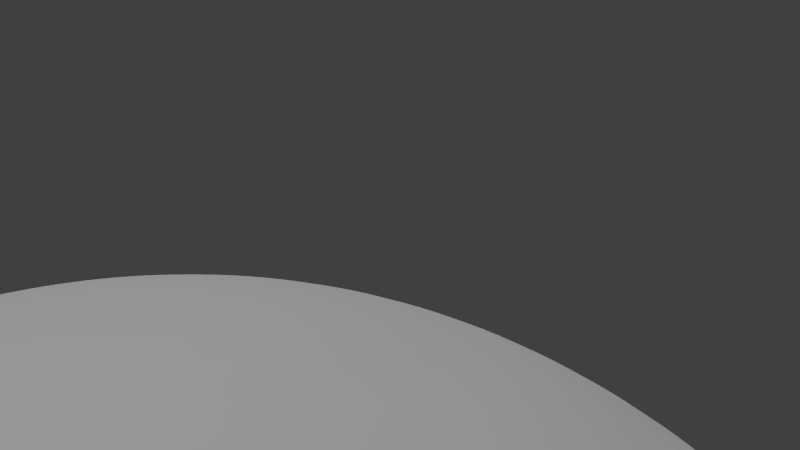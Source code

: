 # Source: aliens.blend  (saved by Blender 2.72.0; exported with 4.5.12 LTS)
import bpy
from mathutils import Matrix  # noqa: F401  (used for matrix-valued properties, if any)

bpy.ops.wm.read_factory_settings(use_empty=True)
scene = bpy.context.scene
scene.name = 'Scene'

# ---- collections
col_collection_1 = bpy.data.collections.new('Collection 1'); scene.collection.children.link(col_collection_1)

# ---- materials (node trees are filled in below, after node groups)
mat_material_001 = bpy.data.materials.new('Material.001')
mat_material_001.alpha_threshold = 0.0
mat_material_001.use_transparent_shadow = False
mat_material_001.roughness = 0.5
mat_material = bpy.data.materials.new('Material')
mat_material.alpha_threshold = 0.0
mat_material.use_transparent_shadow = False
mat_material.roughness = 0.5
mat_material.line_color = (0.0, 0.0, 0.0, 1.0)

# ---- material node trees

# ---- world
world_world = bpy.data.worlds.new('World'); scene.world = world_world
world_world.color = (0.05088, 0.05088, 0.05088)
world_world.use_sun_shadow = False
world_world.sun_shadow_jitter_overblur = 0.0
world_world.cycles.sampling_method = 'MANUAL'
world_world.cycles.sample_map_resolution = 256

# ---- cameras
cam_camera_001 = bpy.data.cameras.new('Camera.001')
cam_camera_001.clip_end = 100.0
cam_camera_001.lens = 35.0
cam_camera_001.sensor_width = 32.0
cam_camera_001.sensor_height = 18.0
cam_camera_001.display_size = 2.0
cam_camera_001.dof.focus_distance = 0.0
cam_camera_001.dof.aperture_fstop = 128.0

# ---- lights
light_sun = bpy.data.lights.new('Sun', 'SUN')
light_sun.transmission_factor = 0.0
light_sun.angle = 0.1993
light_sun.energy = 1.0
light_sun.shadow_buffer_clip_start = 0.5
light_sun.shadow_soft_size = 0.1
light_sun.shadow_cascade_max_distance = 1000.0
light_sun.cycles.use_multiple_importance_sampling = False
light_lamp = bpy.data.lights.new('Lamp', 'POINT')
light_lamp.transmission_factor = 0.0
light_lamp.cutoff_distance = 30.0
light_lamp.energy = 100.0
light_lamp.shadow_buffer_clip_start = 1.001
light_lamp.shadow_soft_size = 0.1
light_lamp.shadow_maximum_resolution = 0.006
light_lamp.use_absolute_resolution = True
light_lamp.cycles.use_multiple_importance_sampling = False

# ---- meshes
me_sphere = bpy.data.meshes.new('Sphere')
me_sphere.from_pydata([(-0.1951, 0.0, 0.9808), (-0.3827, 0.0, 0.9239), (-0.5556, 0.0, 0.8315), (-0.7071, 0.0, 0.7071), (-0.8315, 0.0, 0.5556), (-0.9239, 0.0, 0.3827), (-0.9808, 0.0, 0.1951), (-1.0, 0.0, 7.55e-08), (-0.9808, 0.0, -0.1951), (-0.9239, 0.0, -0.3827), (-0.8315, 0.0, -0.5556), (-0.7071, 0.0, -0.7071), (-0.5556, 0.0, -0.8315), (-0.3827, 0.0, -0.9239), (-0.1951, 0.0, -0.9808), (-0.1913, 0.03806, 0.9808), (-0.3753, 0.07466, 0.9239), (-0.5449, 0.1084, 0.8315), (-0.6935, 0.1379, 0.7071), (-0.8155, 0.1622, 0.5556), (-0.9061, 0.1802, 0.3827), (-0.9619, 0.1913, 0.1951), (-0.9808, 0.1951, 7.55e-08), (-0.9619, 0.1913, -0.1951), (-0.9061, 0.1802, -0.3827), (-0.8155, 0.1622, -0.5556), (-0.6935, 0.1379, -0.7071), (-0.5449, 0.1084, -0.8315), (-0.3753, 0.07466, -0.9239), (-0.1913, 0.03806, -0.9808), (-0.1802, 0.07466, 0.9808), (-0.3536, 0.1464, 0.9239), (-0.5133, 0.2126, 0.8315), (-0.6533, 0.2706, 0.7071), (-0.7682, 0.3182, 0.5556), (-0.8536, 0.3536, 0.3827), (-0.9061, 0.3753, 0.1951), (-0.9239, 0.3827, 7.55e-08), (-0.9061, 0.3753, -0.1951), (-0.8536, 0.3536, -0.3827), (-0.7682, 0.3182, -0.5556), (-0.6533, 0.2706, -0.7071), (-0.5133, 0.2126, -0.8315), (-0.3536, 0.1464, -0.9239), (-0.1802, 0.07466, -0.9808), (-0.1622, 0.1084, 0.9808), (-0.3182, 0.2126, 0.9239), (-0.4619, 0.3087, 0.8315), (-0.5879, 0.3928, 0.7071), (-0.6913, 0.4619, 0.5556), (-0.7682, 0.5133, 0.3827), (-0.8155, 0.5449, 0.1951), (-0.8315, 0.5556, 7.55e-08), (-0.8155, 0.5449, -0.1951), (-0.7682, 0.5133, -0.3827), (-0.6913, 0.4619, -0.5556), (-0.5879, 0.3928, -0.7071), (-0.4619, 0.3087, -0.8315), (-0.3182, 0.2126, -0.9239), (-0.1622, 0.1084, -0.9808), (-0.1379, 0.1379, 0.9808), (-0.2706, 0.2706, 0.9239), (-0.3928, 0.3928, 0.8315), (-0.5, 0.5, 0.7071), (-0.5879, 0.5879, 0.5556), (-0.6533, 0.6533, 0.3827), (-0.6935, 0.6935, 0.1951), (-0.7071, 0.7071, 7.55e-08), (-0.6935, 0.6935, -0.1951), (-0.6533, 0.6533, -0.3827), (-0.5879, 0.5879, -0.5556), (-0.5, 0.5, -0.7071), (-0.3928, 0.3928, -0.8315), (-0.2706, 0.2706, -0.9239), (-0.1379, 0.1379, -0.9808), (-0.1084, 0.1622, 0.9808), (-0.2126, 0.3182, 0.9239), (-0.3087, 0.4619, 0.8315), (-0.3928, 0.5879, 0.7071), (-0.4619, 0.6913, 0.5556), (-0.5133, 0.7682, 0.3827), (-0.5449, 0.8155, 0.1951), (-0.5556, 0.8315, 7.55e-08), (-0.5449, 0.8155, -0.1951), (-0.5133, 0.7682, -0.3827), (-0.4619, 0.6913, -0.5556), (-0.3928, 0.5879, -0.7071), (-0.3087, 0.4619, -0.8315), (-0.2126, 0.3182, -0.9239), (-0.1084, 0.1622, -0.9808), (-0.07466, 0.1802, 0.9808), (-0.1464, 0.3536, 0.9239), (-0.2126, 0.5133, 0.8315), (-0.2706, 0.6533, 0.7071), (-0.3182, 0.7682, 0.5556), (-0.3536, 0.8536, 0.3827), (-0.3753, 0.9061, 0.1951), (-0.3827, 0.9239, 7.55e-08), (-0.3753, 0.9061, -0.1951), (-0.3536, 0.8536, -0.3827), (-0.3182, 0.7682, -0.5556), (-0.2706, 0.6533, -0.7071), (-0.2126, 0.5133, -0.8315), (-0.1464, 0.3536, -0.9239), (-0.07466, 0.1802, -0.9808), (-0.03806, 0.1913, 0.9808), (-0.07466, 0.3753, 0.9239), (-0.1084, 0.5449, 0.8315), (-0.1379, 0.6935, 0.7071), (-0.1622, 0.8155, 0.5556), (-0.1802, 0.9061, 0.3827), (-0.1913, 0.9619, 0.1951), (-0.1951, 0.9808, 7.55e-08), (-0.1913, 0.9619, -0.1951), (-0.1802, 0.9061, -0.3827), (-0.1622, 0.8155, -0.5556), (-0.1379, 0.6935, -0.7071), (-0.1084, 0.5449, -0.8315), (-0.07466, 0.3753, -0.9239), (-0.03806, 0.1913, -0.9808), (3.266e-07, 0.1951, 0.9808), (3.192e-07, 0.3827, 0.9239), (3.117e-07, 0.5556, 0.8315), (3.192e-07, 0.7071, 0.7071), (3.341e-07, 0.8315, 0.5556), (2.745e-07, 0.9239, 0.3827), (3.937e-07, 0.9808, 0.1951), (3.788e-07, 1.0, 7.55e-08), (3.937e-07, 0.9808, -0.1951), (2.298e-07, 0.9239, -0.3827), (3.341e-07, 0.8315, -0.5556), (3.192e-07, 0.7071, -0.7071), (3.415e-07, 0.5556, -0.8315), (3.043e-07, 0.3827, -0.9239), (3.08e-07, 0.1951, -0.9808), (0.03806, 0.1913, 0.9808), (0.07466, 0.3753, 0.9239), (0.1084, 0.5449, 0.8315), (0.138, 0.6935, 0.7071), (0.1622, 0.8155, 0.5556), (0.1802, 0.9061, 0.3827), (0.1913, 0.9619, 0.1951), (0.1951, 0.9808, 7.55e-08), (0.1913, 0.9619, -0.1951), (0.1802, 0.9061, -0.3827), (0.1622, 0.8155, -0.5556), (0.138, 0.6935, -0.7071), (0.1084, 0.5449, -0.8315), (0.07466, 0.3753, -0.9239), (0.03806, 0.1913, -0.9808), (0.07466, 0.1802, 0.9808), (0.1464, 0.3536, 0.9239), (0.2126, 0.5133, 0.8315), (0.2706, 0.6533, 0.7071), (0.3182, 0.7682, 0.5556), (0.3536, 0.8536, 0.3827), (0.3753, 0.9061, 0.1951), (0.3827, 0.9239, 7.55e-08), (0.3753, 0.9061, -0.1951), (0.3536, 0.8536, -0.3827), (0.3182, 0.7682, -0.5556), (0.2706, 0.6533, -0.7071), (0.2126, 0.5133, -0.8315), (0.1464, 0.3536, -0.9239), (0.07466, 0.1802, -0.9808), (0.1084, 0.1622, 0.9808), (0.2126, 0.3182, 0.9239), (0.3087, 0.4619, 0.8315), (0.3928, 0.5879, 0.7071), (0.4619, 0.6913, 0.5556), (0.5133, 0.7682, 0.3827), (0.5449, 0.8155, 0.1951), (0.5556, 0.8315, 7.55e-08), (0.5449, 0.8155, -0.1951), (0.5133, 0.7682, -0.3827), (0.4619, 0.6913, -0.5556), (0.3928, 0.5879, -0.7071), (0.3087, 0.4619, -0.8315), (0.2126, 0.3182, -0.9239), (0.1084, 0.1622, -0.9808), (0.138, 0.1379, 0.9808), (0.2706, 0.2706, 0.9239), (0.3928, 0.3928, 0.8315), (0.5, 0.5, 0.7071), (0.5879, 0.5879, 0.5556), (0.6533, 0.6533, 0.3827), (0.6935, 0.6935, 0.1951), (0.7071, 0.7071, 7.55e-08), (0.6935, 0.6935, -0.1951), (0.6533, 0.6533, -0.3827), (0.5879, 0.5879, -0.5556), (0.5, 0.5, -0.7071), (0.3928, 0.3928, -0.8315), (0.2706, 0.2706, -0.9239), (0.138, 0.1379, -0.9808), (0.1622, 0.1084, 0.9808), (0.3182, 0.2126, 0.9239), (0.4619, 0.3087, 0.8315), (0.5879, 0.3928, 0.7071), (0.6913, 0.4619, 0.5556), (0.7682, 0.5133, 0.3827), (0.8155, 0.5449, 0.1951), (0.8315, 0.5556, 7.55e-08), (0.8155, 0.5449, -0.1951), (0.7682, 0.5133, -0.3827), (0.6913, 0.4619, -0.5556), (0.5879, 0.3928, -0.7071), (0.4619, 0.3087, -0.8315), (0.3182, 0.2126, -0.9239), (0.1622, 0.1084, -0.9808), (0.1802, 0.07466, 0.9808), (0.3536, 0.1464, 0.9239), (0.5133, 0.2126, 0.8315), (0.6533, 0.2706, 0.7071), (0.7682, 0.3182, 0.5556), (0.8536, 0.3536, 0.3827), (0.9061, 0.3753, 0.1951), (0.9239, 0.3827, 7.55e-08), (0.9061, 0.3753, -0.1951), (0.8536, 0.3536, -0.3827), (0.7682, 0.3182, -0.5556), (0.6533, 0.2706, -0.7071), (0.5133, 0.2126, -0.8315), (0.3536, 0.1464, -0.9239), (0.1802, 0.07466, -0.9808), (0.1913, 0.03806, 0.9808), (0.3753, 0.07466, 0.9239), (0.5449, 0.1084, 0.8315), (0.6935, 0.1379, 0.7071), (0.8155, 0.1622, 0.5556), (0.9061, 0.1802, 0.3827), (0.9619, 0.1913, 0.1951), (0.9808, 0.1951, 7.55e-08), (0.9619, 0.1913, -0.1951), (0.9061, 0.1802, -0.3827), (0.8155, 0.1622, -0.5556), (0.6935, 0.1379, -0.7071), (0.5449, 0.1084, -0.8315), (0.3753, 0.07466, -0.9239), (0.1913, 0.03806, -0.9808), (0.1951, -7.212e-09, 0.9808), (0.3827, 4.122e-08, 0.9239), (0.5556, 2.632e-08, 0.8315), (0.7071, -2.584e-08, 0.7071), (0.8315, -8.544e-08, 0.5556), (0.9239, 6.357e-08, 0.3827), (0.9808, -8.544e-08, 0.1951), (1.0, -1.003e-07, 7.55e-08), (0.9808, -8.544e-08, -0.1951), (0.9239, 6.357e-08, -0.3827), (0.8315, -8.544e-08, -0.5556), (0.7071, -2.584e-08, -0.7071), (0.5556, -1.094e-08, -0.8315), (0.3827, 3.964e-09, -0.9239), (0.1951, 3.964e-09, -0.9808), (0.1913, -0.03806, 0.9808), (0.3753, -0.07466, 0.9239), (0.5449, -0.1084, 0.8315), (0.6935, -0.1379, 0.7071), (0.8155, -0.1622, 0.5556), (0.9061, -0.1802, 0.3827), (0.9619, -0.1913, 0.1951), (0.9808, -0.1951, 7.55e-08), (0.9619, -0.1913, -0.1951), (0.9061, -0.1802, -0.3827), (0.8155, -0.1622, -0.5556), (0.6935, -0.1379, -0.7071), (0.5449, -0.1084, -0.8315), (0.3753, -0.07466, -0.9239), (0.1913, -0.03806, -0.9808), (0.1802, -0.07466, 0.9808), (0.3536, -0.1464, 0.9239), (0.5133, -0.2126, 0.8315), (0.6533, -0.2706, 0.7071), (0.7682, -0.3182, 0.5556), (0.8536, -0.3536, 0.3827), (0.9061, -0.3753, 0.1951), (0.9239, -0.3827, 7.55e-08), (0.9061, -0.3753, -0.1951), (0.8536, -0.3536, -0.3827), (0.7682, -0.3182, -0.5556), (0.6533, -0.2706, -0.7071), (0.5133, -0.2126, -0.8315), (0.3536, -0.1464, -0.9239), (0.1802, -0.07466, -0.9808), (0.1622, -0.1084, 0.9808), (0.3182, -0.2126, 0.9239), (0.4619, -0.3087, 0.8315), (0.5879, -0.3928, 0.7071), (0.6913, -0.4619, 0.5556), (0.7682, -0.5133, 0.3827), (0.8155, -0.5449, 0.1951), (0.8315, -0.5556, 7.55e-08), (0.8155, -0.5449, -0.1951), (0.7682, -0.5133, -0.3827), (0.6913, -0.4619, -0.5556), (0.5879, -0.3928, -0.7071), (0.4619, -0.3087, -0.8315), (0.3182, -0.2126, -0.9239), (0.1622, -0.1084, -0.9808), (0.138, -0.1379, 0.9808), (0.2706, -0.2706, 0.9239), (0.3928, -0.3928, 0.8315), (0.5, -0.5, 0.7071), (0.5879, -0.5879, 0.5556), (0.6533, -0.6533, 0.3827), (0.6935, -0.6935, 0.1951), (0.7071, -0.7071, 7.55e-08), (0.6935, -0.6935, -0.1951), (0.6533, -0.6533, -0.3827), (0.5879, -0.5879, -0.5556), (0.5, -0.5, -0.7071), (0.3928, -0.3928, -0.8315), (0.2706, -0.2706, -0.9239), (0.1379, -0.1379, -0.9808), (0.1084, -0.1622, 0.9808), (0.2126, -0.3182, 0.9239), (0.3087, -0.4619, 0.8315), (0.3928, -0.5879, 0.7071), (0.4619, -0.6913, 0.5556), (0.5133, -0.7682, 0.3827), (0.5449, -0.8155, 0.1951), (0.5556, -0.8315, 7.55e-08), (0.5449, -0.8155, -0.1951), (0.5133, -0.7682, -0.3827), (0.4619, -0.6913, -0.5556), (0.3928, -0.5879, -0.7071), (0.3087, -0.4619, -0.8315), (0.2126, -0.3182, -0.9239), (0.1084, -0.1622, -0.9808), (3.258e-07, 0.0, -1.0), (0.07466, -0.1802, 0.9808), (0.1464, -0.3536, 0.9239), (0.2126, -0.5133, 0.8315), (0.2706, -0.6533, 0.7071), (0.3182, -0.7682, 0.5556), (0.3536, -0.8536, 0.3827), (0.3753, -0.9061, 0.1951), (0.3827, -0.9239, 7.55e-08), (0.3753, -0.9061, -0.1951), (0.3536, -0.8536, -0.3827), (0.3182, -0.7682, -0.5556), (0.2706, -0.6533, -0.7071), (0.2126, -0.5133, -0.8315), (0.1464, -0.3536, -0.9239), (0.07466, -0.1802, -0.9808), (0.03806, -0.1913, 0.9808), (0.07466, -0.3753, 0.9239), (0.1084, -0.5449, 0.8315), (0.1379, -0.6935, 0.7071), (0.1622, -0.8155, 0.5556), (0.1802, -0.9061, 0.3827), (0.1913, -0.9619, 0.1951), (0.1951, -0.9808, 7.55e-08), (0.1913, -0.9619, -0.1951), (0.1802, -0.9061, -0.3827), (0.1622, -0.8155, -0.5556), (0.1379, -0.6935, -0.7071), (0.1084, -0.5449, -0.8315), (0.07466, -0.3753, -0.9239), (0.03806, -0.1913, -0.9808), (3.117e-07, -0.1951, 0.9808), (2.819e-07, -0.3827, 0.9239), (2.819e-07, -0.5556, 0.8315), (1.851e-07, -0.7071, 0.7071), (1.404e-07, -0.8315, 0.5556), (3.192e-07, -0.9239, 0.3827), (9.567e-08, -0.9808, 0.1951), (1.404e-07, -1.0, 7.55e-08), (9.567e-08, -0.9808, -0.1951), (3.192e-07, -0.9239, -0.3827), (1.404e-07, -0.8315, -0.5556), (1.851e-07, -0.7071, -0.7071), (2.596e-07, -0.5556, -0.8315), (2.521e-07, -0.3827, -0.9239), (3.155e-07, -0.1951, -0.9808), (-0.03806, -0.1913, 0.9808), (-0.07466, -0.3753, 0.9239), (-0.1084, -0.5449, 0.8315), (-0.1379, -0.6935, 0.7071), (-0.1622, -0.8155, 0.5556), (-0.1802, -0.9061, 0.3827), (-0.1913, -0.9619, 0.1951), (-0.1951, -0.9808, 7.55e-08), (-0.1913, -0.9619, -0.1951), (-0.1802, -0.9061, -0.3827), (-0.1622, -0.8155, -0.5556), (-0.1379, -0.6935, -0.7071), (-0.1084, -0.5449, -0.8315), (-0.07466, -0.3753, -0.9239), (-0.03806, -0.1913, -0.9808), (-0.07466, -0.1802, 0.9808), (-0.1464, -0.3536, 0.9239), (-0.2126, -0.5133, 0.8315), (-0.2706, -0.6533, 0.7071), (-0.3182, -0.7682, 0.5556), (-0.3536, -0.8536, 0.3827), (-0.3753, -0.9061, 0.1951), (-0.3827, -0.9239, 7.55e-08), (-0.3753, -0.9061, -0.1951), (-0.3536, -0.8536, -0.3827), (-0.3182, -0.7682, -0.5556), (-0.2706, -0.6533, -0.7071), (-0.2126, -0.5133, -0.8315), (-0.1464, -0.3536, -0.9239), (-0.07466, -0.1802, -0.9808), (-0.1084, -0.1622, 0.9808), (-0.2126, -0.3182, 0.9239), (-0.3087, -0.4619, 0.8315), (-0.3928, -0.5879, 0.7071), (-0.4619, -0.6913, 0.5556), (-0.5133, -0.7682, 0.3827), (-0.5449, -0.8155, 0.1951), (-0.5556, -0.8315, 7.55e-08), (-0.5449, -0.8155, -0.1951), (-0.5133, -0.7682, -0.3827), (-0.4619, -0.6913, -0.5556), (-0.3928, -0.5879, -0.7071), (-0.3087, -0.4619, -0.8315), (-0.2126, -0.3182, -0.9239), (-0.1084, -0.1622, -0.9808), (-0.1379, -0.1379, 0.9808), (-0.2706, -0.2706, 0.9239), (-0.3928, -0.3928, 0.8315), (-0.5, -0.5, 0.7071), (-0.5879, -0.5879, 0.5556), (-0.6533, -0.6533, 0.3827), (-0.6935, -0.6935, 0.1951), (-0.7071, -0.7071, 7.55e-08), (-0.6935, -0.6935, -0.1951), (-0.6533, -0.6533, -0.3827), (-0.5879, -0.5879, -0.5556), (-0.5, -0.5, -0.7071), (-0.3928, -0.3928, -0.8315), (-0.2706, -0.2706, -0.9239), (-0.1379, -0.1379, -0.9808), (-0.1622, -0.1084, 0.9808), (-0.3182, -0.2126, 0.9239), (-0.4619, -0.3087, 0.8315), (-0.5879, -0.3928, 0.7071), (-0.6913, -0.4619, 0.5556), (-0.7682, -0.5133, 0.3827), (-0.8155, -0.5449, 0.1951), (-0.8315, -0.5556, 7.55e-08), (-0.8155, -0.5449, -0.1951), (-0.7682, -0.5133, -0.3827), (-0.6913, -0.4619, -0.5556), (-0.5879, -0.3928, -0.7071), (-0.4619, -0.3087, -0.8315), (-0.3182, -0.2126, -0.9239), (-0.1622, -0.1084, -0.9808), (2.48e-08, -1.247e-07, 1.0), (-0.1802, -0.07466, 0.9808), (-0.3536, -0.1464, 0.9239), (-0.5133, -0.2126, 0.8315), (-0.6533, -0.2706, 0.7071), (-0.7682, -0.3182, 0.5556), (-0.8536, -0.3536, 0.3827), (-0.9061, -0.3753, 0.1951), (-0.9239, -0.3827, 7.55e-08), (-0.9061, -0.3753, -0.1951), (-0.8536, -0.3536, -0.3827), (-0.7682, -0.3182, -0.5556), (-0.6533, -0.2706, -0.7071), (-0.5133, -0.2126, -0.8315), (-0.3536, -0.1464, -0.9239), (-0.1802, -0.07466, -0.9808), (-0.1913, -0.03806, 0.9808), (-0.3753, -0.07466, 0.9239), (-0.5449, -0.1084, 0.8315), (-0.6935, -0.1379, 0.7071), (-0.8155, -0.1622, 0.5556), (-0.9061, -0.1802, 0.3827), (-0.9619, -0.1913, 0.1951), (-0.9808, -0.1951, 7.55e-08), (-0.9619, -0.1913, -0.1951), (-0.9061, -0.1802, -0.3827), (-0.8155, -0.1622, -0.5556), (-0.6935, -0.1379, -0.7071), (-0.5449, -0.1084, -0.8315), (-0.3753, -0.07466, -0.9239), (-0.1913, -0.03806, -0.9808)], [], [(7, 6, 21, 22), (5, 4, 19, 20), (3, 2, 17, 18), (14, 13, 28, 29), (1, 0, 15, 16), (12, 11, 26, 27), (10, 9, 24, 25), (8, 7, 22, 23), (6, 5, 20, 21), (4, 3, 18, 19), (2, 1, 16, 17), (13, 12, 27, 28), (11, 10, 25, 26), (9, 8, 23, 24), (17, 16, 31, 32), (28, 27, 42, 43), (26, 25, 40, 41), (24, 23, 38, 39), (22, 21, 36, 37), (20, 19, 34, 35), (18, 17, 32, 33), (29, 28, 43, 44), (16, 15, 30, 31), (27, 26, 41, 42), (25, 24, 39, 40), (23, 22, 37, 38), (21, 20, 35, 36), (19, 18, 33, 34), (32, 31, 46, 47), (43, 42, 57, 58), (41, 40, 55, 56), (39, 38, 53, 54), (37, 36, 51, 52), (35, 34, 49, 50), (33, 32, 47, 48), (44, 43, 58, 59), (31, 30, 45, 46), (42, 41, 56, 57), (40, 39, 54, 55), (38, 37, 52, 53), (36, 35, 50, 51), (34, 33, 48, 49), (47, 46, 61, 62), (58, 57, 72, 73), (56, 55, 70, 71), (54, 53, 68, 69), (52, 51, 66, 67), (50, 49, 64, 65), (48, 47, 62, 63), (59, 58, 73, 74), (46, 45, 60, 61), (57, 56, 71, 72), (55, 54, 69, 70), (53, 52, 67, 68), (51, 50, 65, 66), (49, 48, 63, 64), (62, 61, 76, 77), (73, 72, 87, 88), (71, 70, 85, 86), (69, 68, 83, 84), (67, 66, 81, 82), (65, 64, 79, 80), (63, 62, 77, 78), (74, 73, 88, 89), (61, 60, 75, 76), (72, 71, 86, 87), (70, 69, 84, 85), (68, 67, 82, 83), (66, 65, 80, 81), (64, 63, 78, 79), (77, 76, 91, 92), (88, 87, 102, 103), (86, 85, 100, 101), (84, 83, 98, 99), (82, 81, 96, 97), (80, 79, 94, 95), (78, 77, 92, 93), (89, 88, 103, 104), (76, 75, 90, 91), (87, 86, 101, 102), (85, 84, 99, 100), (83, 82, 97, 98), (81, 80, 95, 96), (79, 78, 93, 94), (92, 91, 106, 107), (103, 102, 117, 118), (101, 100, 115, 116), (99, 98, 113, 114), (97, 96, 111, 112), (95, 94, 109, 110), (93, 92, 107, 108), (104, 103, 118, 119), (91, 90, 105, 106), (102, 101, 116, 117), (100, 99, 114, 115), (98, 97, 112, 113), (96, 95, 110, 111), (94, 93, 108, 109), (107, 106, 121, 122), (118, 117, 132, 133), (116, 115, 130, 131), (114, 113, 128, 129), (112, 111, 126, 127), (110, 109, 124, 125), (108, 107, 122, 123), (119, 118, 133, 134), (106, 105, 120, 121), (117, 116, 131, 132), (115, 114, 129, 130), (113, 112, 127, 128), (111, 110, 125, 126), (109, 108, 123, 124), (122, 121, 136, 137), (133, 132, 147, 148), (131, 130, 145, 146), (129, 128, 143, 144), (127, 126, 141, 142), (125, 124, 139, 140), (123, 122, 137, 138), (134, 133, 148, 149), (121, 120, 135, 136), (132, 131, 146, 147), (130, 129, 144, 145), (128, 127, 142, 143), (126, 125, 140, 141), (124, 123, 138, 139), (137, 136, 151, 152), (148, 147, 162, 163), (146, 145, 160, 161), (144, 143, 158, 159), (142, 141, 156, 157), (140, 139, 154, 155), (138, 137, 152, 153), (149, 148, 163, 164), (136, 135, 150, 151), (147, 146, 161, 162), (145, 144, 159, 160), (143, 142, 157, 158), (141, 140, 155, 156), (139, 138, 153, 154), (152, 151, 166, 167), (163, 162, 177, 178), (161, 160, 175, 176), (159, 158, 173, 174), (157, 156, 171, 172), (155, 154, 169, 170), (153, 152, 167, 168), (164, 163, 178, 179), (151, 150, 165, 166), (162, 161, 176, 177), (160, 159, 174, 175), (158, 157, 172, 173), (156, 155, 170, 171), (154, 153, 168, 169), (167, 166, 181, 182), (178, 177, 192, 193), (176, 175, 190, 191), (174, 173, 188, 189), (172, 171, 186, 187), (170, 169, 184, 185), (168, 167, 182, 183), (179, 178, 193, 194), (166, 165, 180, 181), (177, 176, 191, 192), (175, 174, 189, 190), (173, 172, 187, 188), (171, 170, 185, 186), (169, 168, 183, 184), (182, 181, 196, 197), (193, 192, 207, 208), (191, 190, 205, 206), (189, 188, 203, 204), (187, 186, 201, 202), (185, 184, 199, 200), (183, 182, 197, 198), (194, 193, 208, 209), (181, 180, 195, 196), (192, 191, 206, 207), (190, 189, 204, 205), (188, 187, 202, 203), (186, 185, 200, 201), (184, 183, 198, 199), (197, 196, 211, 212), (208, 207, 222, 223), (206, 205, 220, 221), (204, 203, 218, 219), (202, 201, 216, 217), (200, 199, 214, 215), (198, 197, 212, 213), (209, 208, 223, 224), (196, 195, 210, 211), (207, 206, 221, 222), (205, 204, 219, 220), (203, 202, 217, 218), (201, 200, 215, 216), (199, 198, 213, 214), (212, 211, 226, 227), (223, 222, 237, 238), (221, 220, 235, 236), (219, 218, 233, 234), (217, 216, 231, 232), (215, 214, 229, 230), (213, 212, 227, 228), (224, 223, 238, 239), (211, 210, 225, 226), (222, 221, 236, 237), (220, 219, 234, 235), (218, 217, 232, 233), (216, 215, 230, 231), (214, 213, 228, 229), (227, 226, 241, 242), (238, 237, 252, 253), (236, 235, 250, 251), (234, 233, 248, 249), (232, 231, 246, 247), (230, 229, 244, 245), (228, 227, 242, 243), (239, 238, 253, 254), (226, 225, 240, 241), (237, 236, 251, 252), (235, 234, 249, 250), (233, 232, 247, 248), (231, 230, 245, 246), (229, 228, 243, 244), (242, 241, 256, 257), (253, 252, 267, 268), (251, 250, 265, 266), (249, 248, 263, 264), (247, 246, 261, 262), (245, 244, 259, 260), (243, 242, 257, 258), (254, 253, 268, 269), (241, 240, 255, 256), (252, 251, 266, 267), (250, 249, 264, 265), (248, 247, 262, 263), (246, 245, 260, 261), (244, 243, 258, 259), (257, 256, 271, 272), (268, 267, 282, 283), (266, 265, 280, 281), (264, 263, 278, 279), (262, 261, 276, 277), (260, 259, 274, 275), (258, 257, 272, 273), (269, 268, 283, 284), (256, 255, 270, 271), (267, 266, 281, 282), (265, 264, 279, 280), (263, 262, 277, 278), (261, 260, 275, 276), (259, 258, 273, 274), (272, 271, 286, 287), (283, 282, 297, 298), (281, 280, 295, 296), (279, 278, 293, 294), (277, 276, 291, 292), (275, 274, 289, 290), (273, 272, 287, 288), (284, 283, 298, 299), (271, 270, 285, 286), (282, 281, 296, 297), (280, 279, 294, 295), (278, 277, 292, 293), (276, 275, 290, 291), (274, 273, 288, 289), (287, 286, 301, 302), (298, 297, 312, 313), (296, 295, 310, 311), (294, 293, 308, 309), (292, 291, 306, 307), (290, 289, 304, 305), (288, 287, 302, 303), (299, 298, 313, 314), (286, 285, 300, 301), (297, 296, 311, 312), (295, 294, 309, 310), (293, 292, 307, 308), (291, 290, 305, 306), (289, 288, 303, 304), (302, 301, 316, 317), (313, 312, 327, 328), (311, 310, 325, 326), (309, 308, 323, 324), (307, 306, 321, 322), (305, 304, 319, 320), (303, 302, 317, 318), (314, 313, 328, 329), (301, 300, 315, 316), (312, 311, 326, 327), (310, 309, 324, 325), (308, 307, 322, 323), (306, 305, 320, 321), (304, 303, 318, 319), (317, 316, 332, 333), (328, 327, 343, 344), (326, 325, 341, 342), (324, 323, 339, 340), (322, 321, 337, 338), (320, 319, 335, 336), (318, 317, 333, 334), (329, 328, 344, 345), (316, 315, 331, 332), (327, 326, 342, 343), (325, 324, 340, 341), (323, 322, 338, 339), (321, 320, 336, 337), (319, 318, 334, 335), (333, 332, 347, 348), (344, 343, 358, 359), (342, 341, 356, 357), (340, 339, 354, 355), (338, 337, 352, 353), (336, 335, 350, 351), (334, 333, 348, 349), (345, 344, 359, 360), (332, 331, 346, 347), (343, 342, 357, 358), (341, 340, 355, 356), (339, 338, 353, 354), (337, 336, 351, 352), (335, 334, 349, 350), (348, 347, 362, 363), (359, 358, 373, 374), (357, 356, 371, 372), (355, 354, 369, 370), (353, 352, 367, 368), (351, 350, 365, 366), (349, 348, 363, 364), (360, 359, 374, 375), (347, 346, 361, 362), (358, 357, 372, 373), (356, 355, 370, 371), (354, 353, 368, 369), (352, 351, 366, 367), (350, 349, 364, 365), (363, 362, 377, 378), (374, 373, 388, 389), (372, 371, 386, 387), (370, 369, 384, 385), (368, 367, 382, 383), (366, 365, 380, 381), (364, 363, 378, 379), (375, 374, 389, 390), (362, 361, 376, 377), (373, 372, 387, 388), (371, 370, 385, 386), (369, 368, 383, 384), (367, 366, 381, 382), (365, 364, 379, 380), (378, 377, 392, 393), (389, 388, 403, 404), (387, 386, 401, 402), (385, 384, 399, 400), (383, 382, 397, 398), (381, 380, 395, 396), (379, 378, 393, 394), (390, 389, 404, 405), (377, 376, 391, 392), (388, 387, 402, 403), (386, 385, 400, 401), (384, 383, 398, 399), (382, 381, 396, 397), (380, 379, 394, 395), (393, 392, 407, 408), (404, 403, 418, 419), (402, 401, 416, 417), (400, 399, 414, 415), (398, 397, 412, 413), (396, 395, 410, 411), (394, 393, 408, 409), (405, 404, 419, 420), (392, 391, 406, 407), (403, 402, 417, 418), (401, 400, 415, 416), (399, 398, 413, 414), (397, 396, 411, 412), (395, 394, 409, 410), (408, 407, 422, 423), (419, 418, 433, 434), (417, 416, 431, 432), (415, 414, 429, 430), (413, 412, 427, 428), (411, 410, 425, 426), (409, 408, 423, 424), (420, 419, 434, 435), (407, 406, 421, 422), (418, 417, 432, 433), (416, 415, 430, 431), (414, 413, 428, 429), (412, 411, 426, 427), (410, 409, 424, 425), (423, 422, 437, 438), (434, 433, 448, 449), (432, 431, 446, 447), (430, 429, 444, 445), (428, 427, 442, 443), (426, 425, 440, 441), (424, 423, 438, 439), (435, 434, 449, 450), (422, 421, 436, 437), (433, 432, 447, 448), (431, 430, 445, 446), (429, 428, 443, 444), (427, 426, 441, 442), (425, 424, 439, 440), (438, 437, 453, 454), (449, 448, 464, 465), (447, 446, 462, 463), (445, 444, 460, 461), (443, 442, 458, 459), (441, 440, 456, 457), (439, 438, 454, 455), (450, 449, 465, 466), (437, 436, 452, 453), (448, 447, 463, 464), (446, 445, 461, 462), (444, 443, 459, 460), (442, 441, 457, 458), (440, 439, 455, 456), (454, 453, 468, 469), (465, 464, 479, 480), (463, 462, 477, 478), (461, 460, 475, 476), (459, 458, 473, 474), (457, 456, 471, 472), (455, 454, 469, 470), (466, 465, 480, 481), (453, 452, 467, 468), (464, 463, 478, 479), (462, 461, 476, 477), (460, 459, 474, 475), (458, 457, 472, 473), (456, 455, 470, 471), (330, 14, 29), (0, 451, 15), (15, 451, 30), (330, 29, 44), (30, 451, 45), (330, 44, 59), (45, 451, 60), (330, 59, 74), (60, 451, 75), (330, 74, 89), (75, 451, 90), (330, 89, 104), (90, 451, 105), (330, 104, 119), (105, 451, 120), (330, 119, 134), (120, 451, 135), (330, 134, 149), (135, 451, 150), (330, 149, 164), (150, 451, 165), (330, 164, 179), (165, 451, 180), (330, 179, 194), (180, 451, 195), (330, 194, 209), (195, 451, 210), (330, 209, 224), (210, 451, 225), (330, 224, 239), (225, 451, 240), (330, 239, 254), (240, 451, 255), (330, 254, 269), (255, 451, 270), (330, 269, 284), (270, 451, 285), (330, 284, 299), (285, 451, 300), (330, 299, 314), (300, 451, 315), (330, 314, 329), (315, 451, 331), (330, 329, 345), (331, 451, 346), (330, 345, 360), (346, 451, 361), (330, 360, 375), (361, 451, 376), (330, 375, 390), (376, 451, 391), (330, 390, 405), (391, 451, 406), (330, 405, 420), (406, 451, 421), (330, 420, 435), (421, 451, 436), (330, 435, 450), (436, 451, 452), (330, 450, 466), (452, 451, 467), (330, 466, 481), (469, 468, 1, 2), (480, 479, 12, 13), (467, 451, 0), (478, 477, 10, 11), (476, 475, 8, 9), (474, 473, 6, 7), (472, 471, 4, 5), (470, 469, 2, 3), (481, 480, 13, 14), (468, 467, 0, 1), (479, 478, 11, 12), (477, 476, 9, 10), (475, 474, 7, 8), (473, 472, 5, 6), (471, 470, 3, 4), (330, 481, 14)])
me_sphere.materials.append(mat_material_001)
me_sphere.use_remesh_preserve_volume = False
me_sphere.use_remesh_preserve_attributes = False
me_sphere.use_mirror_vertex_groups = False
me_sphere.update()
me_cube = bpy.data.meshes.new('Cube')
me_cube.from_pydata([(-2.877, 1.0, -1.0), (-3.332, -1.0, -1.0), (-1.604, -1.0, -1.0), (-1.604, 1.0, -1.0), (-3.081, 1.0, 1.0), (-2.827, -1.0, 1.471), (-1.604, -1.0, 1.919), (-1.604, 1.215, 1.18), (-2.38, 2.561, -1.058), (-1.72, 2.561, -1.058), (-2.858, 2.561, -0.5494), (-1.711, 2.776, -0.3697), (-3.604, -2.297, -1.0), (-1.604, -2.297, -1.0), (-3.604, -2.297, 1.0), (-1.604, -2.297, 1.448), (-3.895, -3.512, -1.0), (-1.604, -3.512, -1.0), (-3.895, -3.512, 1.0), (-1.604, -3.512, 1.448), (-3.895, -5.751, -1.0), (-1.604, -5.041, -1.0), (-3.895, -5.751, 1.0), (-1.604, -6.091, 1.0), (-2.913, -5.976, -0.3094), (-2.294, -5.976, -0.3094), (-2.913, -5.976, 0.3094), (-2.294, -5.976, 0.3094), (-7.276, -6.398, -0.3651), (-7.276, -6.398, 0.3651), (-7.979, -9.457, 0.2269), (-7.979, -9.457, 0.455), (-5.938, -4.693, 1.389e-06), (-3.262, -5.751, 1.0), (-3.286, -3.512, 1.0), (-3.73, -5.498, 2.962), (-3.73, -6.548, 2.962), (-3.433, -6.548, 2.962), (-3.445, -5.498, 2.962), (-2.913, -5.976, -0.3094), (-2.294, -5.976, -0.3094), (-2.913, -5.976, 0.3094), (-2.294, -5.976, 0.3094), (-3.048, -6.784, -0.4439), (-2.16, -6.784, -0.4439), (-3.048, -6.784, 0.4439), (-2.16, -6.784, 0.4439), (-2.863, -6.784, -0.259), (-2.345, -6.784, -0.259), (-2.863, -6.784, 0.259), (-2.345, -6.784, 0.259), (-2.863, -6.022, -0.259), (-2.345, -6.022, -0.259), (-2.863, -6.022, 0.259), (-2.345, -6.022, 0.259), (-3.813, -4.505, 1.981), (-3.813, -6.15, 1.981), (-3.366, -4.505, 1.981), (-3.365, -4.502, 1.978), (-3.348, -6.15, 1.981), (-4.12, -3.631, 0.9648), (-4.12, -5.663, 0.9648), (-7.051, -6.455, 0.3887), (-7.755, -9.369, 0.5019), (-3.895, -5.751, -3.025e-07), (-7.979, -9.457, 0.3409), (-2.023, 4.594, -1.156), (-1.891, 4.594, -1.156), (-2.023, 4.594, -1.024), (-1.891, 4.594, -1.024), (-3.604, -1.0, 0.7085), (-3.604, -1.0, 0.7085), (-3.422, -1.0, 1.149), (-3.489, -1.0, 0.7682), (-3.084, 0.7598, 0.996), (-3.504, -2.036, 0.9934), (-2.88, -1.0, 1.375), (-3.581, -1.0, 0.5652), (-3.895, -3.512, 0.8559), (-3.604, -2.297, 0.859), (-3.604, -2.297, -0.8162), (-3.895, -3.512, -0.8142), (-3.368, -1.0, -0.7745), (-3.073, 1.0, 0.926), (-2.893, 1.0, -0.8419), (-2.737, -1.0, 1.471), (-3.51, -2.297, 1.0), (-3.022, 1.0, 1.0), (-3.756, -4.505, 1.981), (-3.613, -5.498, 2.962), (-3.808, -3.512, 1.0), (-2.314, -1.0, 1.471), (-2.721, -2.297, 1.0), (-2.61, 1.0, 1.0), (-2.774, 2.561, -0.6391), (-2.52, 2.561, -0.9094), (-2.023, 4.594, -1.081), (-2.023, 4.594, -1.087), (-3.291, -0.1373, 0.8799), (-2.454, -0.05403, 1.248), (-3.352, -0.09672, 0.7281), (-1.604, 0.1, 1.66), (-1.604, 0.2049, -1.0), (-3.264, -0.1775, 1.077), (-3.373, -0.1186, 0.837), (-3.09, 0.06198, -1.0), (-3.11, 0.08404, -0.811), (-2.858, -0.15, 1.271), (-2.933, -0.1603, 1.273), (-2.976, -0.1744, 1.197), (-4.295, -3.512, -0.3764), (-4.004, -2.297, -0.3279), (-3.607, 0.01208, -0.1983), (-2.667, 2.561, -0.7526), (-3.853, -1.0, -0.2377), (-3.359, 1.0, -0.1969), (-5.486, -4.431, -0.08333), (0.273, 1.0, -1.0), (0.7278, -1.0, -1.0), (-1.0, -1.0, -1.0), (-1.0, 1.0, -1.0), (0.4769, 1.0, 1.0), (0.2227, -1.0, 1.471), (-1.0, -1.0, 1.919), (-1.0, 1.215, 1.18), (-0.2238, 2.561, -1.058), (-0.8836, 2.561, -1.058), (0.2545, 2.561, -0.5494), (-0.8932, 2.776, -0.3697), (1.0, -2.297, -1.0), (-1.0, -2.297, -1.0), (1.0, -2.297, 1.0), (-1.0, -2.297, 1.448), (1.291, -3.512, -1.0), (-1.0, -3.512, -1.0), (1.291, -3.512, 1.0), (-1.0, -3.512, 1.448), (1.291, -5.751, -1.0), (-1.0, -5.041, -1.0), (1.291, -5.751, 1.0), (-1.0, -6.091, 1.0), (0.3094, -5.976, -0.3094), (-0.3094, -5.976, -0.3094), (0.3094, -5.976, 0.3094), (-0.3094, -5.976, 0.3094), (4.672, -6.398, -0.3651), (4.672, -6.398, 0.3651), (5.375, -9.457, 0.2269), (5.375, -9.457, 0.455), (3.334, -4.693, 8.941e-07), (0.658, -5.751, 1.0), (0.6826, -3.512, 1.0), (1.126, -5.498, 2.962), (1.126, -6.548, 2.962), (0.8295, -6.548, 2.962), (0.841, -5.498, 2.962), (0.3094, -5.976, -0.3094), (-0.3094, -5.976, -0.3094), (0.3094, -5.976, 0.3094), (-0.3094, -5.976, 0.3094), (0.4439, -6.784, -0.4439), (-0.4439, -6.784, -0.4439), (0.4439, -6.784, 0.4439), (-0.4439, -6.784, 0.4439), (0.259, -6.784, -0.259), (-0.259, -6.784, -0.259), (0.259, -6.784, 0.259), (-0.259, -6.784, 0.259), (0.259, -6.022, -0.259), (-0.259, -6.022, -0.259), (0.259, -6.022, 0.259), (-0.259, -6.022, 0.259), (1.209, -4.505, 1.981), (1.209, -6.15, 1.981), (0.7618, -4.505, 1.981), (0.7616, -4.502, 1.978), (0.7437, -6.15, 1.981), (1.516, -3.631, 0.9648), (1.516, -5.663, 0.9648), (4.447, -6.455, 0.3887), (5.151, -9.369, 0.5019), (1.291, -5.751, -7.153e-07), (5.375, -9.457, 0.3409), (-0.5806, 4.594, -1.156), (-0.7128, 4.594, -1.156), (-0.5806, 4.594, -1.024), (-0.7128, 4.594, -1.024), (1.0, -1.0, 0.7085), (1.0, -1.0, 0.7085), (0.8184, -1.0, 1.149), (0.8855, -1.0, 0.7682), (0.4801, 0.7598, 0.996), (0.9004, -2.036, 0.9934), (0.2765, -1.0, 1.375), (0.9772, -1.0, 0.5652), (1.291, -3.512, 0.8559), (1.0, -2.297, 0.859), (1.0, -2.297, -0.8162), (1.291, -3.512, -0.8142), (0.7637, -1.0, -0.7745), (0.4693, 1.0, 0.926), (0.2891, 1.0, -0.8419), (0.133, -1.0, 1.471), (0.906, -2.297, 1.0), (0.4183, 1.0, 1.0), (1.153, -4.505, 1.981), (1.01, -5.498, 2.962), (1.205, -3.512, 1.0), (-0.2901, -1.0, 1.471), (0.1171, -2.297, 1.0), (0.006461, 1.0, 1.0), (0.1702, 2.561, -0.6391), (-0.08378, 2.561, -0.9094), (-0.5806, 4.594, -1.081), (-0.5806, 4.594, -1.087), (0.6868, -0.1373, 0.8799), (-0.1498, -0.05403, 1.248), (0.7478, -0.09672, 0.7281), (-1.0, 0.1, 1.66), (-1.0, 0.2049, -1.0), (0.6603, -0.1775, 1.077), (0.7694, -0.1186, 0.837), (0.4863, 0.06198, -1.0), (0.5064, 0.08404, -0.811), (0.2543, -0.15, 1.271), (0.3294, -0.1603, 1.273), (0.372, -0.1744, 1.197), (1.691, -3.512, -0.3764), (1.4, -2.297, -0.3279), (1.003, 0.01208, -0.1983), (0.06354, 2.561, -0.7526), (1.25, -1.0, -0.2377), (0.7551, 1.0, -0.1969), (2.882, -4.431, -0.08333), (-1.604, -5.041, -1.0), (-1.604, -6.091, 1.0), (-1.0, -5.041, -1.0), (-1.0, -6.091, 1.0), (-1.604, -5.77, 0.09713), (-1.0, -5.77, 0.09713)], [(70, 71), (187, 188)], [(105, 1, 2, 102), (107, 99, 91, 85), (105, 106, 82, 1), (85, 91, 92, 86), (7, 93, 87, 4, 10, 11), (11, 10, 68, 69), (84, 0, 8, 95), (0, 3, 9, 8), (86, 92, 34, 90), (77, 70, 14, 79), (2, 1, 12, 13), (34, 19, 23, 33), (79, 14, 18, 78), (13, 12, 16, 17), (22, 33, 23, 27, 26), (20, 16, 28, 30), (17, 16, 20, 21), (238, 21, 25, 27), (64, 22, 26), (21, 20, 24, 25), (28, 29, 31, 65, 30), (22, 31, 63, 61), (64, 20, 30, 65), (29, 28, 32), (28, 16, 32), (18, 29, 32), (116, 110, 78), (34, 33, 59, 57, 58), (35, 89, 38, 37, 36), (88, 58, 57, 38, 89), (33, 22, 56, 59), (56, 55, 35, 36), (41, 42, 46, 45), (26, 27, 42, 41), (27, 25, 40, 42), (24, 26, 41, 39), (25, 24, 39, 40), (45, 46, 50, 49), (42, 40, 44, 46), (39, 41, 45, 43), (40, 39, 43, 44), (49, 50, 54, 53), (46, 44, 48, 50), (43, 45, 49, 47), (44, 43, 47, 48), (51, 53, 54, 52), (50, 48, 52, 54), (47, 49, 53, 51), (48, 47, 51, 52), (22, 18, 55, 56), (90, 34, 58, 88), (59, 56, 36, 37), (57, 59, 37, 38), (60, 61, 63, 62), (29, 18, 60, 62), (31, 29, 62, 63), (18, 22, 61, 60), (22, 64, 65, 31), (64, 26, 24), (20, 64, 24), (68, 96, 97, 66, 67, 69), (94, 113, 95, 97, 96), (8, 9, 67, 66), (70, 73, 75, 14), (73, 98, 103, 72), (72, 76, 75), (109, 76, 72, 103), (108, 5, 76, 109), (70, 104, 98, 73), (76, 5, 14, 75), (73, 72, 75), (1, 82, 80, 12), (12, 80, 81, 16), (114, 77, 79, 111), (111, 79, 78, 110), (100, 104, 70, 77), (112, 100, 77, 114), (108, 107, 85, 5), (18, 90, 88, 55), (55, 88, 89, 35), (5, 85, 86, 14), (14, 86, 90, 18), (99, 101, 6, 91), (91, 6, 15, 92), (92, 15, 19, 34), (4, 83, 94, 10), (83, 115, 113, 94), (10, 94, 96, 68), (95, 8, 66, 97), (87, 93, 99, 107), (115, 83, 100, 112), (74, 109, 103), (0, 84, 106, 105), (4, 87, 107, 108), (4, 108, 109, 74), (98, 74, 103), (0, 105, 102, 3), (104, 4, 74, 98), (83, 4, 104, 100), (93, 7, 101, 99), (115, 84, 95, 113), (106, 112, 114, 82), (84, 115, 112, 106), (16, 81, 116, 32), (82, 114, 111, 80), (80, 111, 110, 81), (32, 116, 78, 18), (81, 110, 116), (222, 118, 119, 219), (224, 216, 208, 202), (222, 223, 199, 118), (202, 208, 209, 203), (124, 210, 204, 121, 127, 128), (128, 127, 185, 186), (201, 117, 125, 212), (117, 120, 126, 125), (203, 209, 151, 207), (194, 187, 131, 196), (119, 118, 129, 130), (151, 136, 140, 150), (196, 131, 135, 195), (130, 129, 133, 134), (139, 150, 140, 144, 143), (137, 133, 145, 147), (134, 133, 137, 138), (237, 239, 238, 235), (140, 239, 144), (181, 139, 143), (138, 137, 141, 142), (145, 146, 148, 182, 147), (139, 148, 180, 178), (181, 137, 147, 182), (146, 145, 149), (145, 133, 149), (135, 146, 149), (233, 227, 195), (151, 150, 176, 174, 175), (152, 206, 155, 154, 153), (205, 175, 174, 155, 206), (150, 139, 173, 176), (173, 172, 152, 153), (158, 159, 163, 162), (143, 144, 159, 158), (144, 142, 157, 159), (141, 143, 158, 156), (142, 141, 156, 157), (162, 163, 167, 166), (159, 157, 161, 163), (156, 158, 162, 160), (157, 156, 160, 161), (166, 167, 171, 170), (163, 161, 165, 167), (160, 162, 166, 164), (161, 160, 164, 165), (168, 170, 171, 169), (167, 165, 169, 171), (164, 166, 170, 168), (165, 164, 168, 169), (139, 135, 172, 173), (207, 151, 175, 205), (176, 173, 153, 154), (174, 176, 154, 155), (177, 178, 180, 179), (146, 135, 177, 179), (148, 146, 179, 180), (135, 139, 178, 177), (139, 181, 182, 148), (181, 143, 141), (137, 181, 141), (185, 213, 214, 183, 184, 186), (211, 230, 212, 214, 213), (125, 126, 184, 183), (187, 190, 192, 131), (190, 215, 220, 189), (189, 193, 192), (226, 193, 189, 220), (225, 122, 193, 226), (187, 221, 215, 190), (193, 122, 131, 192), (190, 189, 192), (118, 199, 197, 129), (129, 197, 198, 133), (231, 194, 196, 228), (228, 196, 195, 227), (217, 221, 187, 194), (229, 217, 194, 231), (225, 224, 202, 122), (135, 207, 205, 172), (172, 205, 206, 152), (122, 202, 203, 131), (131, 203, 207, 135), (216, 218, 123, 208), (208, 123, 132, 209), (209, 132, 136, 151), (121, 200, 211, 127), (200, 232, 230, 211), (127, 211, 213, 185), (212, 125, 183, 214), (204, 210, 216, 224), (232, 200, 217, 229), (191, 226, 220), (117, 201, 223, 222), (121, 204, 224, 225), (121, 225, 226, 191), (215, 191, 220), (117, 222, 219, 120), (221, 121, 191, 215), (200, 121, 221, 217), (210, 124, 218, 216), (232, 201, 212, 230), (223, 229, 231, 199), (201, 232, 229, 223), (133, 198, 233, 149), (199, 231, 228, 197), (197, 228, 227, 198), (149, 233, 195, 135), (198, 227, 233), (7, 11, 128, 124), (101, 7, 124, 218), (69, 67, 184, 186), (11, 69, 186, 128), (6, 101, 218, 123), (23, 19, 136, 140), (15, 6, 123, 132), (19, 15, 132, 136), (234, 236, 134, 17), (17, 134, 130, 13), (13, 130, 119, 2), (102, 2, 119, 219), (102, 219, 202, 3), (3, 202, 126, 9), (9, 126, 184, 67), (219, 102, 3, 120), (9, 126, 120, 3), (23, 140, 237, 235), (23, 238, 27), (239, 138, 142, 144), (239, 236, 234, 238)])
me_cube.materials.append(mat_material)
me_cube.use_remesh_preserve_volume = False
me_cube.use_remesh_preserve_attributes = False
me_cube.use_mirror_vertex_groups = False
me_cube.auto_texspace = False
me_cube.update()

# ---- objects
ob_camera = bpy.data.objects.new('Camera', cam_camera_001)
ob_sphere = bpy.data.objects.new('Sphere', me_sphere)
ob_sun = bpy.data.objects.new('Sun', light_sun)
ob_cube = bpy.data.objects.new('Cube', me_cube)
ob_lamp = bpy.data.objects.new('Lamp', light_lamp)

# ---- transforms, parenting, visibility, modifiers, constraints
ob_camera.location = (9.095, 18.5, 5.812)
ob_camera.rotation_euler = (1.256, 3.286e-06, 2.407)
ob_camera.lineart.crease_threshold = 0.0
ob_sphere.location = (0.7384, -4.139, -40.43)
ob_sphere.scale = (35.23, -35.23, 35.23)
ob_sphere.lineart.crease_threshold = 0.0
_m = ob_sphere.modifiers.new('Subsurf', 'SUBSURF')
_m.uv_smooth = 'PRESERVE_CORNERS'
_m.quality = 2
_m.levels = 5
_m.show_only_control_edges = False
ob_sun.location = (8.257, -6.227, 3.773)
ob_sun.lineart.crease_threshold = 0.0
ob_cube.location = (-1.252, 33.28, 9.267)
ob_cube.rotation_euler = (0.467, -0.144, -0.09015)
ob_cube.scale = (-0.3159, 0.3159, 0.3159)
ob_cube.lock_rotations_4d = False
ob_cube.empty_display_type = 'ARROWS'
ob_cube.show_texture_space = True
ob_cube.lineart.crease_threshold = 0.0
_m = ob_cube.modifiers.new('Subsurf', 'SUBSURF')
_m.uv_smooth = 'PRESERVE_CORNERS'
_m.quality = 2
_m.levels = 5
_m.show_only_control_edges = False
ob_lamp.location = (4.076, 1.005, 6.758)
ob_lamp.rotation_euler = (0.6503, 0.05522, 1.866)
ob_lamp.lock_rotations_4d = False
ob_lamp.empty_display_type = 'ARROWS'
ob_lamp.color = (0.0, 0.0, 0.0, 0.0)
ob_lamp.lineart.crease_threshold = 0.0

# ---- collection membership
col_collection_1.objects.link(ob_camera)
col_collection_1.objects.link(ob_sphere)
col_collection_1.objects.link(ob_sun)
col_collection_1.objects.link(ob_cube)
col_collection_1.objects.link(ob_lamp)

# ---- scene / render settings (as saved in the file)
scene.camera = ob_camera
scene.frame_start = 0; scene.frame_end = 120; scene.frame_set(120)
scene.render.engine = 'BLENDER_EEVEE_NEXT'
scene.render.image_settings.file_format = 'FFMPEG'
scene.render.image_settings.color_mode = 'RGB'
scene.render.resolution_percentage = 50
scene.render.dither_intensity = 0.0
scene.cycles.use_denoising = False
scene.cycles.samples = 10
scene.cycles.sampling_pattern = 'TABULATED_SOBOL'
scene.cycles.light_sampling_threshold = 0.0
scene.cycles.use_adaptive_sampling = False
scene.cycles.use_light_tree = False
scene.cycles.blur_glossy = 0.0
scene.cycles.pixel_filter_type = 'GAUSSIAN'
scene.cycles.sample_clamp_indirect = 0.0
scene.view_settings.view_transform = 'Standard'
bpy.context.view_layer.update()
